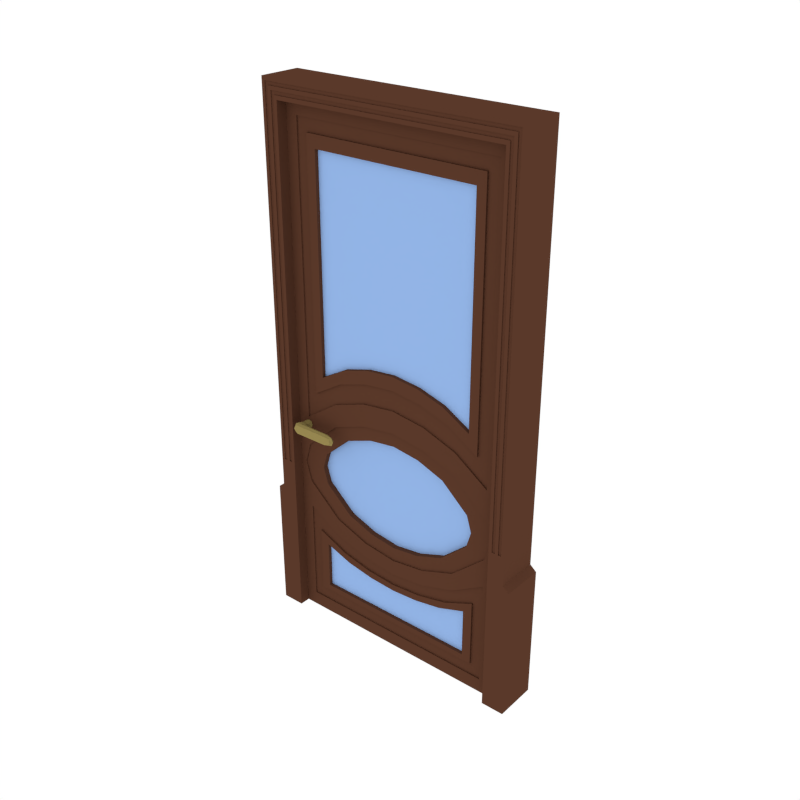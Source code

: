 # Source: Door1.blend  (saved by Blender 2.79.0; exported with 4.5.12 LTS)
import bpy
from mathutils import Matrix  # noqa: F401  (used for matrix-valued properties, if any)

bpy.ops.wm.read_factory_settings(use_empty=True)
scene = bpy.context.scene
scene.name = 'Scene'

# ---- collections
col_collection_1 = bpy.data.collections.new('Collection 1'); scene.collection.children.link(col_collection_1)

# ---- materials (node trees are filled in below, after node groups)
mat_wood = bpy.data.materials.new('Wood')
mat_wood.alpha_threshold = 0.0
mat_wood.diffuse_color = (0.1025, 0.04097, 0.02301, 1.0)
mat_wood.roughness = 0.5
mat_metal = bpy.data.materials.new('Metal')
mat_metal.alpha_threshold = 0.0
mat_metal.diffuse_color = (0.305, 0.2384, 0.08022, 1.0)
mat_metal.roughness = 0.5
mat_glass = bpy.data.materials.new('Glass')
mat_glass.alpha_threshold = 0.0
mat_glass.diffuse_color = (0.293, 0.4608, 0.8, 1.0)
mat_glass.roughness = 0.5

# ---- material node trees

# ---- world
world_world = bpy.data.worlds.new('World'); scene.world = world_world
world_world.color = (1.0, 1.0, 1.0)
world_world.use_sun_shadow = False
world_world.sun_shadow_jitter_overblur = 0.0
world_world.cycles.sampling_method = 'NONE'
world_world.cycles.sample_map_resolution = 256

# ---- meshes
me_cube_004 = bpy.data.meshes.new('Cube.004')
me_cube_004.from_pydata([(-0.6659, -0.1215, 0.006321), (-0.6659, -0.1215, 2.984), (0.6659, -0.1215, 0.006321), (0.6659, -0.1215, 2.984), (-0.6659, -0.1215, 0.8111), (0.6659, -0.1215, 0.8111), (-0.6659, -0.1215, 1.149), (0.6659, -0.1215, 1.149), (0.4439, -0.1215, 2.984), (0.222, -0.1215, 2.984), (-1.984e-08, -0.1215, 2.984), (-0.222, -0.1215, 2.984), (-0.4439, -0.1215, 2.984), (0.6659, -0.1215, 0.9799), (-0.6659, -0.1215, 0.9799), (-0.7606, -0.1215, 0.006321), (-0.7606, -0.1215, 1.149), (-0.7606, -0.1215, 3.088), (0.7606, -0.1215, 3.088), (0.7606, -0.1215, 0.8111), (0.7606, -0.1215, 0.006321), (-0.507, -0.1215, 3.088), (-0.7606, -0.1215, 0.8111), (0.7606, -0.1215, 0.9799), (-0.7606, -0.1215, 0.9799), (0.7606, -0.1215, 1.149), (0.507, -0.1215, 3.088), (0.2535, -0.1215, 3.088), (-2.267e-08, -0.1215, 3.088), (-0.2535, -0.1215, 3.088), (-2.041e-08, -0.1215, 3.005), (-2.097e-08, -0.1215, 3.026), (-2.154e-08, -0.1215, 3.046), (-2.21e-08, -0.1215, 3.067), (-0.2472, -0.1215, 3.067), (-0.2409, -0.1215, 3.046), (-0.2346, -0.1215, 3.026), (-0.2283, -0.1215, 3.005), (-0.6848, -0.1215, 3.005), (-0.7037, -0.1215, 3.026), (-0.7227, -0.1215, 3.046), (-0.7416, -0.1215, 3.067), (-0.7416, -0.1215, 1.149), (-0.7227, -0.1215, 1.149), (-0.7037, -0.1215, 1.149), (-0.6848, -0.1215, 1.149), (-0.4944, -0.1215, 3.067), (-0.4818, -0.1215, 3.046), (-0.4692, -0.1215, 3.026), (-0.4565, -0.1215, 3.005), (0.6848, -0.1215, 0.006321), (0.7037, -0.1215, 0.006321), (0.7227, -0.1215, 0.006321), (0.7416, -0.1215, 0.006321), (0.7416, -0.1215, 0.8111), (0.7227, -0.1215, 0.8111), (0.7037, -0.1215, 0.8111), (0.6848, -0.1215, 0.8111), (-0.6848, -0.1215, 0.8111), (-0.7037, -0.1215, 0.8111), (-0.7227, -0.1215, 0.8111), (-0.7416, -0.1215, 0.8111), (-0.7416, -0.1215, 0.006321), (-0.7227, -0.1215, 0.006321), (-0.7037, -0.1215, 0.006321), (-0.6848, -0.1215, 0.006321), (0.7416, -0.1215, 0.9799), (0.7227, -0.1215, 0.9799), (0.7037, -0.1215, 0.9799), (0.6848, -0.1215, 0.9799), (-0.7416, -0.1215, 0.9799), (-0.7227, -0.1215, 0.9799), (-0.7037, -0.1215, 0.9799), (-0.6848, -0.1215, 0.9799), (0.6848, -0.1215, 1.149), (0.7037, -0.1215, 1.149), (0.7227, -0.1215, 1.149), (0.7416, -0.1215, 1.149), (0.7416, -0.1215, 3.067), (0.7227, -0.1215, 3.046), (0.7037, -0.1215, 3.026), (0.6848, -0.1215, 3.005), (0.4944, -0.1215, 3.067), (0.4818, -0.1215, 3.046), (0.4692, -0.1215, 3.026), (0.4565, -0.1215, 3.005), (0.2472, -0.1215, 3.067), (0.2409, -0.1215, 3.046), (0.2346, -0.1215, 3.026), (0.2283, -0.1215, 3.005), (-2.041e-08, -0.1165, 3.005), (-2.097e-08, -0.1165, 3.026), (-2.154e-08, -0.1165, 3.046), (-2.21e-08, -0.1165, 3.067), (-0.2472, -0.1165, 3.067), (-0.2409, -0.1165, 3.046), (-0.2346, -0.1165, 3.026), (-0.2283, -0.1165, 3.005), (-0.6848, -0.1165, 3.005), (-0.7037, -0.1165, 3.026), (-0.7227, -0.1165, 3.046), (-0.7416, -0.1165, 3.067), (-0.7416, -0.1165, 1.149), (-0.7227, -0.1165, 1.149), (-0.7037, -0.1165, 1.149), (-0.6848, -0.1165, 1.149), (-0.4944, -0.1165, 3.067), (-0.4818, -0.1165, 3.046), (-0.4692, -0.1165, 3.026), (-0.4565, -0.1165, 3.005), (0.7416, -0.1165, 0.9799), (0.7227, -0.1165, 0.9799), (0.7037, -0.1165, 0.9799), (0.6848, -0.1165, 0.9799), (-0.7416, -0.1165, 0.9799), (-0.7227, -0.1165, 0.9799), (-0.7037, -0.1165, 0.9799), (-0.6848, -0.1165, 0.9799), (0.6848, -0.1165, 1.149), (0.7037, -0.1165, 1.149), (0.7227, -0.1165, 1.149), (0.7416, -0.1165, 1.149), (0.7416, -0.1165, 3.067), (0.7227, -0.1165, 3.046), (0.7037, -0.1165, 3.026), (0.6848, -0.1165, 3.005), (0.4944, -0.1165, 3.067), (0.4818, -0.1165, 3.046), (0.4692, -0.1165, 3.026), (0.4565, -0.1165, 3.005), (0.2472, -0.1165, 3.067), (0.2409, -0.1165, 3.046), (0.2346, -0.1165, 3.026), (0.2283, -0.1165, 3.005), (-0.7972, -0.1215, 0.006321), (0.7972, -0.1215, 0.78), (0.7972, -0.1215, 0.006321), (-0.7972, -0.1215, 0.78), (-0.6659, 0.1215, 0.006321), (-0.6659, 0.1215, 2.984), (0.6659, 0.1215, 0.006321), (0.6659, 0.1215, 2.984), (-0.6659, 0.1215, 0.8111), (0.6659, 0.1215, 0.8111), (-0.6659, 0.1215, 1.149), (0.6659, 0.1215, 1.149), (0.4439, 0.1215, 2.984), (0.222, 0.1215, 2.984), (-1.984e-08, 0.1215, 2.984), (-0.222, 0.1215, 2.984), (-0.4439, 0.1215, 2.984), (-0.6659, 0.0, 0.006321), (-0.6659, 0.0, 2.984), (0.6659, 0.0, 0.006321), (0.6659, 0.0, 2.984), (0.6659, 0.0, 0.8111), (-0.6659, 0.0, 0.8111), (0.6659, 0.0, 1.149), (-0.6659, 0.0, 1.149), (0.4439, 0.0, 2.984), (0.222, 0.0, 2.984), (0.0, 0.0, 2.984), (-0.222, 0.0, 2.984), (-0.4439, 0.0, 2.984), (0.6659, 0.1215, 0.9799), (-0.6659, 0.1215, 0.9799), (-0.6659, 0.0, 0.9799), (0.6659, 0.0, 0.9799), (-0.7606, 0.0, 0.006321), (-0.7606, 0.1215, 0.006321), (-0.7606, 0.1215, 1.149), (-0.7606, 0.1215, 3.088), (0.7606, 0.0, 3.088), (0.7606, 0.1215, 3.088), (0.7606, 0.1215, 0.8111), (0.7606, 0.1215, 0.006321), (-0.507, 0.1215, 3.088), (-0.7606, 0.1215, 0.8111), (0.7606, 0.1215, 0.9799), (0.7606, 0.0, 0.8111), (-0.7606, 0.1215, 0.9799), (0.7606, 0.1215, 1.149), (0.7606, 0.0, 1.149), (0.507, 0.1215, 3.088), (0.2535, 0.1215, 3.088), (-2.267e-08, 0.1215, 3.088), (-0.2535, 0.1215, 3.088), (0.507, 0.0, 3.088), (0.2535, 0.0, 3.088), (0.0, 0.0, 3.088), (-0.2535, 0.0, 3.088), (-0.507, 0.0, 3.088), (-0.7606, 0.0, 3.088), (0.7606, 0.0, 0.006321), (-0.7606, 0.0, 0.8111), (-0.7606, 0.0, 1.149), (-0.7606, 0.0, 0.9799), (0.7606, 0.0, 0.9799), (-2.041e-08, 0.1215, 3.005), (-2.097e-08, 0.1215, 3.026), (-2.154e-08, 0.1215, 3.046), (-2.21e-08, 0.1215, 3.067), (-0.2472, 0.1215, 3.067), (-0.2409, 0.1215, 3.046), (-0.2346, 0.1215, 3.026), (-0.2283, 0.1215, 3.005), (-0.6848, 0.1215, 3.005), (-0.7037, 0.1215, 3.026), (-0.7227, 0.1215, 3.046), (-0.7416, 0.1215, 3.067), (-0.7416, 0.1215, 1.149), (-0.7227, 0.1215, 1.149), (-0.7037, 0.1215, 1.149), (-0.6848, 0.1215, 1.149), (-0.4944, 0.1215, 3.067), (-0.4818, 0.1215, 3.046), (-0.4692, 0.1215, 3.026), (-0.4565, 0.1215, 3.005), (0.6848, 0.1215, 0.006321), (0.7037, 0.1215, 0.006321), (0.7227, 0.1215, 0.006321), (0.7416, 0.1215, 0.006321), (0.7416, 0.1215, 0.8111), (0.7227, 0.1215, 0.8111), (0.7037, 0.1215, 0.8111), (0.6848, 0.1215, 0.8111), (-0.6848, 0.1215, 0.8111), (-0.7037, 0.1215, 0.8111), (-0.7227, 0.1215, 0.8111), (-0.7416, 0.1215, 0.8111), (-0.7416, 0.1215, 0.006321), (-0.7227, 0.1215, 0.006321), (-0.7037, 0.1215, 0.006321), (-0.6848, 0.1215, 0.006321), (0.7416, 0.1215, 0.9799), (0.7227, 0.1215, 0.9799), (0.7037, 0.1215, 0.9799), (0.6848, 0.1215, 0.9799), (-0.7416, 0.1215, 0.9799), (-0.7227, 0.1215, 0.9799), (-0.7037, 0.1215, 0.9799), (-0.6848, 0.1215, 0.9799), (0.6848, 0.0, 0.006321), (0.7037, 0.0, 0.006321), (0.7227, 0.0, 0.006321), (0.7416, 0.0, 0.006321), (0.6848, 0.1215, 1.149), (0.7037, 0.1215, 1.149), (0.7227, 0.1215, 1.149), (0.7416, 0.1215, 1.149), (0.7416, 0.1215, 3.067), (0.7227, 0.1215, 3.046), (0.7037, 0.1215, 3.026), (0.6848, 0.1215, 3.005), (0.4944, 0.1215, 3.067), (0.4818, 0.1215, 3.046), (0.4692, 0.1215, 3.026), (0.4565, 0.1215, 3.005), (0.2472, 0.1215, 3.067), (0.2409, 0.1215, 3.046), (0.2346, 0.1215, 3.026), (0.2283, 0.1215, 3.005), (-0.7416, 0.0, 0.006321), (-0.7227, 0.0, 0.006321), (-0.7037, 0.0, 0.006321), (-0.6848, 0.0, 0.006321), (-2.041e-08, 0.1165, 3.005), (-2.097e-08, 0.1165, 3.026), (-2.154e-08, 0.1165, 3.046), (-2.21e-08, 0.1165, 3.067), (-0.2472, 0.1165, 3.067), (-0.2409, 0.1165, 3.046), (-0.2346, 0.1165, 3.026), (-0.2283, 0.1165, 3.005), (-0.6848, 0.1165, 3.005), (-0.7037, 0.1165, 3.026), (-0.7227, 0.1165, 3.046), (-0.7416, 0.1165, 3.067), (-0.7416, 0.1165, 1.149), (-0.7227, 0.1165, 1.149), (-0.7037, 0.1165, 1.149), (-0.6848, 0.1165, 1.149), (-0.4944, 0.1165, 3.067), (-0.4818, 0.1165, 3.046), (-0.4692, 0.1165, 3.026), (-0.4565, 0.1165, 3.005), (0.7416, 0.1165, 0.9799), (0.7227, 0.1165, 0.9799), (0.7037, 0.1165, 0.9799), (0.6848, 0.1165, 0.9799), (-0.7416, 0.1165, 0.9799), (-0.7227, 0.1165, 0.9799), (-0.7037, 0.1165, 0.9799), (-0.6848, 0.1165, 0.9799), (0.6848, 0.1165, 1.149), (0.7037, 0.1165, 1.149), (0.7227, 0.1165, 1.149), (0.7416, 0.1165, 1.149), (0.7416, 0.1165, 3.067), (0.7227, 0.1165, 3.046), (0.7037, 0.1165, 3.026), (0.6848, 0.1165, 3.005), (0.4944, 0.1165, 3.067), (0.4818, 0.1165, 3.046), (0.4692, 0.1165, 3.026), (0.4565, 0.1165, 3.005), (0.2472, 0.1165, 3.067), (0.2409, 0.1165, 3.046), (0.2346, 0.1165, 3.026), (0.2283, 0.1165, 3.005), (-0.7972, 0.0, 0.006321), (-0.7972, 0.1215, 0.006321), (0.7972, 0.1215, 0.78), (0.7972, 0.1215, 0.006321), (-0.7972, 0.1215, 0.78), (0.7972, 0.0, 0.78), (0.7972, 0.0, 0.006321), (-0.7972, 0.0, 0.78)], [], [(157, 7, 3, 154), (163, 12, 1, 152), (153, 2, 5, 155), (167, 13, 7, 157), (154, 3, 8, 159), (159, 8, 9, 160), (160, 9, 10, 161), (161, 10, 11, 162), (162, 11, 12, 163), (14, 166, 158, 6), (0, 151, 156, 4), (6, 158, 152, 1), (4, 156, 166, 14), (155, 5, 13, 167), (182, 172, 18, 25), (191, 192, 17, 21), (168, 15, 134, 310), (197, 182, 25, 23), (172, 187, 26, 18), (187, 188, 27, 26), (188, 189, 28, 27), (189, 190, 29, 28), (190, 191, 21, 29), (24, 16, 195, 196), (20, 193, 316, 136), (16, 17, 192, 195), (22, 24, 196, 194), (179, 197, 23, 19), (34, 33, 28, 29), (42, 41, 17, 16), (46, 34, 29, 21), (54, 53, 20, 19), (41, 46, 21, 17), (62, 61, 22, 15), (66, 54, 19, 23), (70, 42, 16, 24), (53, 245, 193, 20), (78, 77, 25, 18), (77, 66, 23, 25), (82, 78, 18, 26), (61, 70, 24, 22), (86, 82, 26, 27), (33, 86, 27, 28), (262, 62, 15, 168), (151, 0, 65, 265), (265, 65, 64, 264), (264, 64, 63, 263), (263, 63, 62, 262), (10, 9, 89, 30), (47, 35, 95, 107), (31, 88, 87, 32), (77, 78, 122, 121), (9, 8, 85, 89), (70, 71, 115, 114), (88, 84, 83, 87), (36, 48, 108, 96), (4, 14, 73, 58), (58, 73, 72, 59), (59, 72, 71, 60), (60, 71, 70, 61), (8, 3, 81, 85), (79, 76, 120, 123), (84, 80, 79, 83), (49, 37, 97, 109), (7, 13, 69, 74), (75, 80, 124, 119), (75, 68, 67, 76), (69, 68, 112, 113), (3, 7, 74, 81), (82, 86, 130, 126), (80, 75, 76, 79), (81, 74, 118, 125), (2, 153, 242, 50), (50, 242, 243, 51), (51, 243, 244, 52), (52, 244, 245, 53), (14, 6, 45, 73), (87, 83, 127, 131), (72, 44, 43, 71), (66, 77, 121, 110), (13, 5, 57, 69), (69, 57, 56, 68), (68, 56, 55, 67), (67, 55, 54, 66), (0, 4, 58, 65), (65, 58, 59, 64), (64, 59, 60, 63), (63, 60, 61, 62), (1, 12, 49, 38), (33, 34, 94, 93), (39, 48, 47, 40), (67, 66, 110, 111), (5, 2, 50, 57), (57, 50, 51, 56), (56, 51, 52, 55), (55, 52, 53, 54), (12, 11, 37, 49), (84, 88, 132, 128), (48, 36, 35, 47), (76, 67, 111, 120), (6, 1, 38, 45), (35, 32, 92, 95), (44, 39, 40, 43), (42, 70, 114, 102), (11, 10, 30, 37), (89, 85, 129, 133), (36, 31, 32, 35), (68, 75, 119, 112), (90, 133, 132, 91), (92, 131, 130, 93), (133, 129, 128, 132), (131, 127, 126, 130), (129, 125, 124, 128), (127, 123, 122, 126), (118, 113, 112, 119), (120, 111, 110, 121), (125, 118, 119, 124), (123, 120, 121, 122), (117, 105, 104, 116), (115, 103, 102, 114), (98, 109, 108, 99), (100, 107, 106, 101), (109, 97, 96, 108), (107, 95, 94, 106), (105, 98, 99, 104), (103, 100, 101, 102), (97, 90, 91, 96), (95, 92, 93, 94), (34, 46, 106, 94), (72, 73, 117, 116), (45, 38, 98, 105), (85, 81, 125, 129), (39, 44, 104, 99), (80, 84, 128, 124), (38, 49, 109, 98), (30, 89, 133, 90), (43, 40, 100, 103), (83, 79, 123, 127), (48, 39, 99, 108), (88, 31, 91, 132), (73, 45, 105, 117), (41, 42, 102, 101), (78, 82, 126, 122), (40, 47, 107, 100), (32, 87, 131, 92), (44, 72, 116, 104), (37, 30, 90, 97), (74, 69, 113, 118), (46, 41, 101, 106), (86, 33, 93, 130), (71, 43, 103, 115), (31, 36, 96, 91), (316, 315, 135, 136), (134, 137, 317, 310), (179, 19, 135, 315), (15, 22, 137, 134), (19, 20, 136, 135), (22, 194, 317, 137), (157, 154, 141, 145), (163, 152, 139, 150), (153, 155, 143, 140), (167, 157, 145, 164), (154, 159, 146, 141), (159, 160, 147, 146), (160, 161, 148, 147), (161, 162, 149, 148), (162, 163, 150, 149), (165, 144, 158, 166), (138, 142, 156, 151), (144, 139, 152, 158), (142, 165, 166, 156), (155, 167, 164, 143), (182, 181, 173, 172), (191, 176, 171, 192), (168, 310, 311, 169), (197, 178, 181, 182), (172, 173, 183, 187), (187, 183, 184, 188), (188, 184, 185, 189), (189, 185, 186, 190), (190, 186, 176, 191), (180, 196, 195, 170), (175, 313, 316, 193), (170, 195, 192, 171), (177, 194, 196, 180), (179, 174, 178, 197), (202, 186, 185, 201), (210, 170, 171, 209), (214, 176, 186, 202), (222, 174, 175, 221), (209, 171, 176, 214), (230, 169, 177, 229), (234, 178, 174, 222), (238, 180, 170, 210), (221, 175, 193, 245), (250, 173, 181, 249), (249, 181, 178, 234), (254, 183, 173, 250), (229, 177, 180, 238), (258, 184, 183, 254), (201, 185, 184, 258), (262, 168, 169, 230), (151, 265, 233, 138), (265, 264, 232, 233), (264, 263, 231, 232), (263, 262, 230, 231), (148, 198, 261, 147), (215, 283, 271, 203), (199, 200, 259, 260), (249, 297, 298, 250), (147, 261, 257, 146), (238, 290, 291, 239), (260, 259, 255, 256), (204, 272, 284, 216), (142, 226, 241, 165), (226, 227, 240, 241), (227, 228, 239, 240), (228, 229, 238, 239), (146, 257, 253, 141), (251, 299, 296, 248), (256, 255, 251, 252), (217, 285, 273, 205), (145, 246, 237, 164), (247, 295, 300, 252), (247, 248, 235, 236), (237, 289, 288, 236), (141, 253, 246, 145), (254, 302, 306, 258), (252, 251, 248, 247), (253, 301, 294, 246), (140, 218, 242, 153), (218, 219, 243, 242), (219, 220, 244, 243), (220, 221, 245, 244), (165, 241, 213, 144), (259, 307, 303, 255), (240, 239, 211, 212), (234, 286, 297, 249), (164, 237, 225, 143), (237, 236, 224, 225), (236, 235, 223, 224), (235, 234, 222, 223), (138, 233, 226, 142), (233, 232, 227, 226), (232, 231, 228, 227), (231, 230, 229, 228), (139, 206, 217, 150), (201, 269, 270, 202), (207, 208, 215, 216), (235, 287, 286, 234), (143, 225, 218, 140), (225, 224, 219, 218), (224, 223, 220, 219), (223, 222, 221, 220), (150, 217, 205, 149), (256, 304, 308, 260), (216, 215, 203, 204), (248, 296, 287, 235), (144, 213, 206, 139), (203, 271, 268, 200), (212, 211, 208, 207), (210, 278, 290, 238), (149, 205, 198, 148), (261, 309, 305, 257), (204, 203, 200, 199), (236, 288, 295, 247), (266, 267, 308, 309), (268, 269, 306, 307), (309, 308, 304, 305), (307, 306, 302, 303), (305, 304, 300, 301), (303, 302, 298, 299), (294, 295, 288, 289), (296, 297, 286, 287), (301, 300, 295, 294), (299, 298, 297, 296), (293, 292, 280, 281), (291, 290, 278, 279), (274, 275, 284, 285), (276, 277, 282, 283), (285, 284, 272, 273), (283, 282, 270, 271), (281, 280, 275, 274), (279, 278, 277, 276), (273, 272, 267, 266), (271, 270, 269, 268), (202, 270, 282, 214), (240, 292, 293, 241), (213, 281, 274, 206), (257, 305, 301, 253), (207, 275, 280, 212), (252, 300, 304, 256), (206, 274, 285, 217), (198, 266, 309, 261), (211, 279, 276, 208), (255, 303, 299, 251), (216, 284, 275, 207), (260, 308, 267, 199), (241, 293, 281, 213), (209, 277, 278, 210), (250, 298, 302, 254), (208, 276, 283, 215), (200, 268, 307, 259), (212, 280, 292, 240), (205, 273, 266, 198), (246, 294, 289, 237), (214, 282, 277, 209), (258, 306, 269, 201), (239, 291, 279, 211), (199, 267, 272, 204), (316, 313, 312, 315), (311, 310, 317, 314), (179, 315, 312, 174), (169, 311, 314, 177), (174, 312, 313, 175), (177, 314, 317, 194)])
me_cube_004.materials.append(mat_wood)
me_cube_004.use_remesh_preserve_volume = False
me_cube_004.use_remesh_preserve_attributes = False
me_cube_004.use_mirror_vertex_groups = False
me_cube_004.update()
me_cube_003 = bpy.data.meshes.new('Cube.003')
me_cube_003.from_pydata([(0.02772, -0.1074, 0.0), (0.0003962, -0.1389, -0.03247), (-0.02692, -0.1074, 0.0), (0.0003962, -0.1074, -0.02732), (0.0003962, -0.1074, 0.02732), (0.0003962, -0.16, 0.0), (-0.03208, -0.1389, 0.0), (0.0003962, -0.1389, 0.03247), (0.2008, -0.1389, 0.03247), (0.2493, -0.1389, 0.0), (0.2008, -0.16, 0.0), (0.2008, -0.1178, 0.0), (0.2008, -0.1389, -0.03247), (0.09257, -0.1389, -0.03247), (0.09257, -0.1178, 0.0), (0.09257, -0.16, 0.0), (0.09257, -0.1389, 0.03247), (-0.02306, -0.0897, 0.0), (0.02385, -0.0897, 0.0), (0.0003962, -0.0897, -0.02345), (0.0003962, -0.0897, 0.02345), (-0.03079, -0.1204, 0.0), (0.04651, -0.1152, 0.0), (0.0003962, -0.1204, -0.03118), (0.0003962, -0.1204, 0.03118), (0.02089, -0.1074, 0.02049), (0.02089, -0.1074, -0.02049), (-0.02009, -0.1074, -0.02049), (-0.02009, -0.1074, 0.02049), (-0.02396, -0.1547, 0.0), (0.03968, -0.16, 0.0), (0.0003962, -0.1547, -0.02435), (0.0003962, -0.1547, 0.02435), (0.03968, -0.1389, -0.03247), (-0.02396, -0.1389, -0.02435), (-0.02396, -0.1389, 0.02435), (0.03968, -0.1389, 0.03247), (0.2372, -0.123, 0.0), (0.2372, -0.1547, 0.0), (0.2372, -0.1389, -0.02435), (0.2372, -0.1389, 0.02435), (0.2008, -0.1547, 0.02435), (0.09257, -0.123, 0.02435), (0.2008, -0.1547, -0.02435), (0.09257, -0.123, -0.02435), (0.09257, -0.1547, 0.02435), (0.2008, -0.123, 0.02435), (0.09257, -0.1547, -0.02435), (0.2008, -0.123, -0.02435), (0.1495, -0.1389, -0.03247), (0.1495, -0.1178, 0.0), (0.1495, -0.16, 0.0), (0.1495, -0.1389, 0.03247), (-0.01719, -0.0897, -0.01759), (-0.01719, -0.0897, 0.01759), (0.01799, -0.0897, -0.01759), (0.01799, -0.0897, 0.01759), (-0.02299, -0.1204, -0.02339), (-0.02299, -0.1204, 0.02339), (0.03661, -0.1195, 0.02666), (0.03661, -0.1195, -0.02666), (-0.01764, -0.1506, -0.01804), (-0.01764, -0.1506, 0.01804), (0.03968, -0.1547, 0.02435), (0.03968, -0.1547, -0.02435), (0.2277, -0.1271, 0.01804), (0.2277, -0.1271, -0.01804), (0.2277, -0.1506, 0.01804), (0.2277, -0.1506, -0.01804), (0.1495, -0.1547, 0.02435), (0.1495, -0.123, 0.02435), (0.1495, -0.1547, -0.02435), (0.1495, -0.123, -0.02435), (-0.02177, 0.0, 0.0), (0.02256, 0.0, 0.0), (0.02772, 0.1074, 0.0), (0.0003962, 0.0, -0.02217), (0.0003962, 0.0, 0.02217), (0.0003962, 0.1389, -0.03247), (-0.02692, 0.1074, 0.0), (0.0003962, 0.1074, -0.02732), (0.0003962, 0.1074, 0.02732), (0.0003962, 0.16, 0.0), (-0.03208, 0.1389, 0.0), (0.0003962, 0.1389, 0.03247), (0.2008, 0.1389, 0.03247), (0.2493, 0.1389, 0.0), (0.2008, 0.16, 0.0), (0.2008, 0.1178, 0.0), (0.2008, 0.1389, -0.03247), (0.09257, 0.1389, -0.03247), (0.09257, 0.1178, 0.0), (0.09257, 0.16, 0.0), (0.09257, 0.1389, 0.03247), (-0.01623, 0.0, -0.01662), (-0.02306, 0.0897, 0.0), (-0.01623, 0.0, 0.01662), (0.01702, 0.0, -0.01662), (0.01702, 0.0, 0.01662), (0.02385, 0.0897, 0.0), (0.0003962, 0.0897, -0.02345), (0.0003962, 0.0897, 0.02345), (-0.03079, 0.1204, 0.0), (0.04651, 0.1152, 0.0), (0.0003962, 0.1204, -0.03118), (0.0003962, 0.1204, 0.03118), (0.02089, 0.1074, 0.02049), (0.02089, 0.1074, -0.02049), (-0.02009, 0.1074, -0.02049), (-0.02009, 0.1074, 0.02049), (-0.02396, 0.1547, 0.0), (0.03968, 0.16, 0.0), (0.0003962, 0.1547, -0.02435), (0.0003962, 0.1547, 0.02435), (0.03968, 0.1389, -0.03247), (-0.02396, 0.1389, -0.02435), (-0.02396, 0.1389, 0.02435), (0.03968, 0.1389, 0.03247), (0.2372, 0.123, 0.0), (0.2372, 0.1547, 0.0), (0.2372, 0.1389, -0.02435), (0.2372, 0.1389, 0.02435), (0.2008, 0.1547, 0.02435), (0.09257, 0.123, 0.02435), (0.2008, 0.1547, -0.02435), (0.09257, 0.123, -0.02435), (0.09257, 0.1547, 0.02435), (0.2008, 0.123, 0.02435), (0.09257, 0.1547, -0.02435), (0.2008, 0.123, -0.02435), (0.1495, 0.1389, -0.03247), (0.1495, 0.1178, 0.0), (0.1495, 0.16, 0.0), (0.1495, 0.1389, 0.03247), (-0.01719, 0.0897, -0.01759), (-0.01719, 0.0897, 0.01759), (0.01799, 0.0897, -0.01759), (0.01799, 0.0897, 0.01759), (-0.02299, 0.1204, -0.02339), (-0.02299, 0.1204, 0.02339), (0.03661, 0.1195, 0.02666), (0.03661, 0.1195, -0.02666), (-0.01764, 0.1506, -0.01804), (-0.01764, 0.1506, 0.01804), (0.03968, 0.1547, 0.02435), (0.03968, 0.1547, -0.02435), (0.2277, 0.1271, 0.01804), (0.2277, 0.1271, -0.01804), (0.2277, 0.1506, 0.01804), (0.2277, 0.1506, -0.01804), (0.1495, 0.1547, 0.02435), (0.1495, 0.123, 0.02435), (0.1495, 0.1547, -0.02435), (0.1495, 0.123, -0.02435)], [], [(73, 94, 53, 17), (73, 17, 54, 96), (74, 98, 56, 18), (74, 18, 55, 97), (0, 26, 55, 18), (0, 18, 56, 25), (0, 25, 59, 22), (0, 22, 60, 26), (76, 97, 55, 19), (76, 19, 53, 94), (77, 96, 54, 20), (77, 20, 56, 98), (1, 34, 57, 23), (1, 23, 60, 33), (1, 33, 64, 31), (1, 31, 61, 34), (2, 28, 54, 17), (2, 17, 53, 27), (2, 27, 57, 21), (2, 21, 58, 28), (3, 27, 53, 19), (3, 19, 55, 26), (3, 26, 60, 23), (3, 23, 57, 27), (4, 25, 56, 20), (4, 20, 54, 28), (4, 28, 58, 24), (4, 24, 59, 25), (5, 31, 64, 30), (5, 30, 63, 32), (5, 32, 62, 29), (5, 29, 61, 31), (6, 35, 58, 21), (6, 21, 57, 34), (6, 34, 61, 29), (6, 29, 62, 35), (7, 36, 59, 24), (7, 24, 58, 35), (7, 35, 62, 32), (7, 32, 63, 36), (8, 46, 70, 52), (8, 52, 69, 41), (8, 41, 67, 40), (8, 40, 65, 46), (9, 39, 66, 37), (9, 37, 65, 40), (9, 40, 67, 38), (9, 38, 68, 39), (10, 41, 69, 51), (10, 51, 71, 43), (10, 43, 68, 38), (10, 38, 67, 41), (11, 48, 72, 50), (11, 50, 70, 46), (11, 46, 65, 37), (11, 37, 66, 48), (12, 43, 71, 49), (12, 49, 72, 48), (12, 48, 66, 39), (12, 39, 68, 43), (13, 47, 64, 33), (13, 33, 60, 44), (13, 44, 72, 49), (13, 49, 71, 47), (14, 44, 60, 22), (14, 22, 59, 42), (14, 42, 70, 50), (14, 50, 72, 44), (15, 45, 63, 30), (15, 30, 64, 47), (15, 47, 71, 51), (15, 51, 69, 45), (16, 42, 59, 36), (16, 36, 63, 45), (16, 45, 69, 52), (16, 52, 70, 42), (73, 95, 134, 94), (73, 96, 135, 95), (74, 99, 137, 98), (74, 97, 136, 99), (75, 99, 136, 107), (75, 106, 137, 99), (75, 103, 140, 106), (75, 107, 141, 103), (76, 100, 136, 97), (76, 94, 134, 100), (77, 101, 135, 96), (77, 98, 137, 101), (78, 104, 138, 115), (78, 114, 141, 104), (78, 112, 145, 114), (78, 115, 142, 112), (79, 95, 135, 109), (79, 108, 134, 95), (79, 102, 138, 108), (79, 109, 139, 102), (80, 100, 134, 108), (80, 107, 136, 100), (80, 104, 141, 107), (80, 108, 138, 104), (81, 101, 137, 106), (81, 109, 135, 101), (81, 105, 139, 109), (81, 106, 140, 105), (82, 111, 145, 112), (82, 113, 144, 111), (82, 110, 143, 113), (82, 112, 142, 110), (83, 102, 139, 116), (83, 115, 138, 102), (83, 110, 142, 115), (83, 116, 143, 110), (84, 105, 140, 117), (84, 116, 139, 105), (84, 113, 143, 116), (84, 117, 144, 113), (85, 133, 151, 127), (85, 122, 150, 133), (85, 121, 148, 122), (85, 127, 146, 121), (86, 118, 147, 120), (86, 121, 146, 118), (86, 119, 148, 121), (86, 120, 149, 119), (87, 132, 150, 122), (87, 124, 152, 132), (87, 119, 149, 124), (87, 122, 148, 119), (88, 131, 153, 129), (88, 127, 151, 131), (88, 118, 146, 127), (88, 129, 147, 118), (89, 130, 152, 124), (89, 129, 153, 130), (89, 120, 147, 129), (89, 124, 149, 120), (90, 114, 145, 128), (90, 125, 141, 114), (90, 130, 153, 125), (90, 128, 152, 130), (91, 103, 141, 125), (91, 123, 140, 103), (91, 131, 151, 123), (91, 125, 153, 131), (92, 111, 144, 126), (92, 128, 145, 111), (92, 132, 152, 128), (92, 126, 150, 132), (93, 117, 140, 123), (93, 126, 144, 117), (93, 133, 150, 126), (93, 123, 151, 133)])
me_cube_003.materials.append(mat_metal)
me_cube_003.use_remesh_preserve_volume = False
me_cube_003.use_remesh_preserve_attributes = False
me_cube_003.use_mirror_vertex_groups = False
me_cube_003.update()
me_cube = bpy.data.meshes.new('Cube')
me_cube.from_pydata([(-1.327, -0.05752, -1.339), (-1.327, -0.05752, 1.639), (0.004351, -0.05752, -1.339), (0.004351, -0.05752, 1.639), (-1.327, -0.05752, -0.5342), (0.004351, -0.05752, -0.5342), (-1.327, -0.05752, -0.1966), (0.004351, -0.05752, -0.1966), (-1.105, -0.05752, -1.339), (-0.8835, -0.05752, -1.339), (-0.6615, -0.05752, -1.339), (-0.4396, -0.05752, -1.339), (-0.2176, -0.05752, -1.339), (-0.2176, -0.05752, 1.639), (-0.4396, -0.05752, 1.639), (-0.6615, -0.05752, 1.639), (-0.8835, -0.05752, 1.639), (-1.105, -0.05752, 1.639), (-0.2176, -0.05752, -0.6934), (-0.4396, -0.05752, -0.7746), (-0.6615, -0.05752, -0.8041), (-0.8835, -0.05752, -0.7746), (-1.105, -0.05752, -0.6934), (-0.2176, -0.05752, -0.03739), (-0.4396, -0.05752, 0.04382), (-0.6615, -0.05752, 0.07331), (-0.8835, -0.05752, 0.04382), (-1.105, -0.05752, -0.03739), (-1.261, -0.05752, -0.07317), (-1.261, -0.05752, 1.566), (-1.061, -0.05752, 1.566), (-0.06223, -0.05752, 1.566), (-0.06223, -0.05752, -0.07317), (-1.061, -0.05752, 0.06395), (-0.262, -0.05752, 1.566), (-0.4617, -0.05752, 1.566), (-0.6615, -0.05752, 1.566), (-0.8613, -0.05752, 1.566), (-0.262, -0.05752, 0.06395), (-0.4617, -0.05752, 0.1339), (-0.6615, -0.05752, 0.1593), (-0.8613, -0.05752, 0.1339), (-0.06223, -0.05752, -0.6478), (-0.06223, -0.05752, -1.256), (-0.262, -0.05752, -1.256), (-1.261, -0.05752, -1.256), (-1.261, -0.05752, -0.6478), (-1.061, -0.05752, -0.7682), (-1.061, -0.05752, -1.256), (-0.8613, -0.05752, -1.256), (-0.6615, -0.05752, -1.256), (-0.4617, -0.05752, -1.256), (-0.262, -0.05752, -0.7682), (-0.4617, -0.05752, -0.8295), (-0.6615, -0.05752, -0.8518), (-0.8613, -0.05752, -0.8295), (-0.06223, -0.05752, -0.2476), (-0.06223, -0.05752, -0.4831), (-1.061, -0.05752, -0.6606), (-1.261, -0.05752, -0.4831), (-1.261, -0.05752, -0.2476), (-1.061, -0.05752, -0.07019), (-0.262, -0.05752, -0.6606), (-0.4617, -0.05752, -0.7337), (-0.6615, -0.05752, -0.7602), (-0.8613, -0.05752, -0.7337), (-0.262, -0.05752, -0.07019), (-0.4617, -0.05752, 0.002896), (-0.6615, -0.05752, 0.02944), (-0.8613, -0.05752, 0.002896), (0.004351, -0.05752, -0.3654), (-1.327, -0.05752, -0.3654), (-0.02721, -0.05752, -0.3654), (-1.296, -0.05752, -0.3654), (-0.1264, -0.0492, 0.09071), (-0.1264, -0.0492, 1.493), (-1.018, -0.0492, 1.493), (-1.197, -0.0492, 1.493), (-1.197, -0.0492, 0.09071), (-1.261, -0.0492, -0.07317), (-1.261, -0.0492, 1.566), (-1.061, -0.0492, 1.566), (-0.06223, -0.0492, 1.566), (-0.06223, -0.0492, -0.07317), (-1.061, -0.0492, 0.06395), (-0.262, -0.0492, 1.566), (-0.4617, -0.0492, 1.566), (-0.6615, -0.0492, 1.566), (-0.8613, -0.0492, 1.566), (-0.262, -0.0492, 0.06395), (-0.4617, -0.0492, 0.1339), (-0.6615, -0.0492, 0.1593), (-0.8613, -0.0492, 0.1339), (-0.06223, -0.0492, -0.6478), (-0.06223, -0.0492, -1.256), (-0.262, -0.0492, -1.256), (-1.261, -0.0492, -1.256), (-1.261, -0.0492, -0.6478), (-1.061, -0.0492, -0.7682), (-1.061, -0.0492, -1.256), (-0.8613, -0.0492, -1.256), (-0.6615, -0.0492, -1.256), (-0.4617, -0.0492, -1.256), (-0.262, -0.0492, -0.7682), (-0.4617, -0.0492, -0.8295), (-0.6615, -0.0492, -0.8518), (-0.8613, -0.0492, -0.8295), (-0.02721, -0.0492, -0.3654), (-0.06223, -0.0492, -0.4831), (-1.061, -0.0492, -0.6606), (-1.261, -0.0492, -0.4831), (-1.296, -0.0492, -0.3654), (-1.261, -0.0492, -0.2476), (-1.061, -0.0492, -0.07019), (-0.262, -0.0492, -0.6606), (-0.4617, -0.0492, -0.7337), (-0.6615, -0.0492, -0.7602), (-0.8613, -0.0492, -0.7337), (-0.06223, -0.0492, -0.2476), (-0.262, -0.0492, -0.07019), (-0.4617, -0.0492, 0.002896), (-0.6615, -0.0492, 0.02944), (-0.8613, -0.0492, 0.002896), (-1.169, -0.01824, -0.3654), (-1.141, -0.01824, -0.4596), (-0.9811, -0.01824, -0.6015), (-0.1821, -0.01824, -0.4596), (-0.1541, -0.01824, -0.3654), (-1.018, -0.0492, 0.2004), (-0.3048, -0.0492, 1.493), (-0.4831, -0.0492, 1.493), (-0.6615, -0.0492, 1.493), (-0.8399, -0.0492, 1.493), (-0.3048, -0.0492, 0.2004), (-0.4831, -0.0492, 0.2564), (-0.6615, -0.0492, 0.2767), (-0.8399, -0.0492, 0.2564), (-0.1264, -0.0492, -0.7875), (-0.1264, -0.0492, -1.182), (-0.3048, -0.0492, -1.182), (-1.197, -0.0492, -1.182), (-1.197, -0.0492, -0.7875), (-1.018, -0.0492, -0.8656), (-1.018, -0.0492, -1.182), (-0.8399, -0.0492, -1.182), (-0.6615, -0.0492, -1.182), (-0.4831, -0.0492, -1.182), (-0.3048, -0.0492, -0.8656), (-0.4831, -0.0492, -0.9054), (-0.6615, -0.0492, -0.9199), (-0.8399, -0.0492, -0.9054), (-0.1541, -0.0492, -0.3654), (-0.1821, -0.0492, -0.4596), (-0.9811, -0.0492, -0.6015), (-1.141, -0.0492, -0.4596), (-1.169, -0.0492, -0.3654), (-1.141, -0.0492, -0.2712), (-0.9811, -0.0492, -0.1292), (-0.3419, -0.0492, -0.6015), (-0.5017, -0.0492, -0.66), (-0.6615, -0.0492, -0.6813), (-0.8213, -0.0492, -0.66), (-0.1821, -0.0492, -0.2712), (-0.3419, -0.0492, -0.1292), (-0.5017, -0.0492, -0.07076), (-0.6615, -0.0492, -0.04952), (-0.8213, -0.0492, -0.07076), (-1.141, -0.01824, -0.2712), (-0.9811, -0.01824, -0.1292), (-0.3419, -0.01824, -0.6015), (-0.5017, -0.01824, -0.66), (-0.6615, -0.01824, -0.6813), (-0.8213, -0.01824, -0.66), (-0.1821, -0.01824, -0.2712), (-0.3419, -0.01824, -0.1292), (-0.5017, -0.01824, -0.07076), (-0.6615, -0.01824, -0.04952), (-0.8213, -0.01824, -0.07076), (-0.3419, -0.01824, -0.3654), (-0.5017, -0.01824, -0.3654), (-0.6615, -0.01824, -0.3654), (-0.8213, -0.01824, -0.3654), (-0.9811, -0.01824, -0.3654), (-0.1264, -0.05953, -0.7875), (-0.1264, -0.05953, -1.182), (-0.3048, -0.05953, -1.182), (-1.197, -0.05953, -1.182), (-1.197, -0.05953, -0.7875), (-1.018, -0.05953, -0.8656), (-1.018, -0.05953, -1.182), (-0.8399, -0.05953, -1.182), (-0.6615, -0.05953, -1.182), (-0.4831, -0.05953, -1.182), (-0.3048, -0.05953, -0.8656), (-0.4831, -0.05953, -0.9054), (-0.6615, -0.05953, -0.9199), (-0.8399, -0.05953, -0.9054), (-1.197, -0.05953, 0.09071), (-1.197, -0.05953, 1.493), (-1.018, -0.05953, 1.493), (-0.1264, -0.05953, 1.493), (-0.1264, -0.05953, 0.09071), (-1.018, -0.05953, 0.2004), (-0.3048, -0.05953, 1.493), (-0.4831, -0.05953, 1.493), (-0.6615, -0.05953, 1.493), (-0.8399, -0.05953, 1.493), (-0.3048, -0.05953, 0.2004), (-0.4831, -0.05953, 0.2564), (-0.6615, -0.05953, 0.2767), (-0.8399, -0.05953, 0.2564), (-0.1799, -0.05953, -0.8611), (-0.1799, -0.05953, -1.147), (-0.3405, -0.05953, -1.147), (-1.143, -0.05953, -1.147), (-1.143, -0.05953, -0.8611), (-0.9826, -0.05953, -0.9177), (-0.9826, -0.05953, -1.147), (-0.822, -0.05953, -1.147), (-0.6615, -0.05953, -1.147), (-0.501, -0.05953, -1.147), (-0.3405, -0.05953, -0.9177), (-0.501, -0.05953, -0.9465), (-0.6615, -0.05953, -0.957), (-0.822, -0.05953, -0.9465), (-1.143, -0.05953, 0.2006), (-1.143, -0.05953, 1.422), (-0.9826, -0.05953, 1.422), (-0.1799, -0.05953, 1.422), (-0.1799, -0.05953, 0.2006), (-0.9826, -0.05953, 0.2919), (-0.3405, -0.05953, 1.422), (-0.501, -0.05953, 1.422), (-0.6615, -0.05953, 1.422), (-0.822, -0.05953, 1.422), (-0.3405, -0.05953, 0.2919), (-0.501, -0.05953, 0.3385), (-0.6615, -0.05953, 0.3554), (-0.822, -0.05953, 0.3385), (-0.1799, -0.03745, -0.8611), (-0.1799, -0.03745, -1.147), (-0.3405, -0.03745, -1.147), (-1.143, -0.03745, -1.147), (-1.143, -0.03745, -0.8611), (-0.9826, -0.03745, -0.9177), (-0.9826, -0.03745, -1.147), (-0.822, -0.03745, -1.147), (-0.6615, -0.03745, -1.147), (-0.501, -0.03745, -1.147), (-0.3405, -0.03745, -0.9177), (-0.501, -0.03745, -0.9465), (-0.6615, -0.03745, -0.957), (-0.822, -0.03745, -0.9465), (-1.143, -0.03745, 0.2006), (-1.143, -0.03745, 1.422), (-0.9826, -0.03745, 1.422), (-0.1799, -0.03745, 1.422), (-0.1799, -0.03745, 0.2006), (-0.9826, -0.03745, 0.2919), (-0.3405, -0.03745, 1.422), (-0.501, -0.03745, 1.422), (-0.6615, -0.03745, 1.422), (-0.822, -0.03745, 1.422), (-0.3405, -0.03745, 0.2919), (-0.501, -0.03745, 0.3385), (-0.6615, -0.03745, 0.3554), (-0.822, -0.03745, 0.3385), (-1.327, 0.06273, -1.339), (-1.327, 0.06273, 1.639), (0.004351, 0.06273, -1.339), (0.004351, 0.06273, 1.639), (-1.327, 0.06273, -0.5342), (0.004351, 0.06273, -0.5342), (-1.327, 0.06273, -0.1966), (0.004351, 0.06273, -0.1966), (-1.105, 0.06273, -1.339), (-0.8835, 0.06273, -1.339), (-0.6615, 0.06273, -1.339), (-0.4396, 0.06273, -1.339), (-0.2176, 0.06273, -1.339), (-0.2176, 0.06273, 1.639), (-0.4396, 0.06273, 1.639), (-0.6615, 0.06273, 1.639), (-0.8835, 0.06273, 1.639), (-1.105, 0.06273, 1.639), (-0.2176, 0.06273, -0.6934), (-0.4396, 0.06273, -0.7746), (-0.6615, 0.06273, -0.8041), (-0.8835, 0.06273, -0.7746), (-1.105, 0.06273, -0.6934), (-0.2176, 0.06273, -0.03739), (-0.4396, 0.06273, 0.04382), (-0.6615, 0.06273, 0.07331), (-0.8835, 0.06273, 0.04382), (-1.105, 0.06273, -0.03739), (-1.327, 0.002607, -1.339), (-1.327, 0.002607, 1.639), (0.004351, 0.002607, -1.339), (0.004351, 0.002607, 1.639), (0.004351, 0.002607, -0.5342), (-1.327, 0.002607, -0.5342), (0.004351, 0.002607, -0.1966), (-1.327, 0.002607, -0.1966), (-0.2176, 0.002607, 1.639), (-0.4396, 0.002607, 1.639), (-0.6615, 0.002607, 1.639), (-0.8835, 0.002607, 1.639), (-1.105, 0.002607, 1.639), (-1.105, 0.002607, -1.339), (-0.8835, 0.002607, -1.339), (-0.6615, 0.002607, -1.339), (-0.4396, 0.002607, -1.339), (-0.2176, 0.002607, -1.339), (-1.261, 0.06273, -0.07317), (-1.261, 0.06273, 1.566), (-1.061, 0.06273, 1.566), (-0.06223, 0.06273, 1.566), (-0.06223, 0.06273, -0.07317), (-1.061, 0.06273, 0.06395), (-0.262, 0.06273, 1.566), (-0.4617, 0.06273, 1.566), (-0.6615, 0.06273, 1.566), (-0.8613, 0.06273, 1.566), (-0.262, 0.06273, 0.06395), (-0.4617, 0.06273, 0.1339), (-0.6615, 0.06273, 0.1593), (-0.8613, 0.06273, 0.1339), (-0.06223, 0.06273, -0.6478), (-0.06223, 0.06273, -1.256), (-0.262, 0.06273, -1.256), (-1.261, 0.06273, -1.256), (-1.261, 0.06273, -0.6478), (-1.061, 0.06273, -0.7682), (-1.061, 0.06273, -1.256), (-0.8613, 0.06273, -1.256), (-0.6615, 0.06273, -1.256), (-0.4617, 0.06273, -1.256), (-0.262, 0.06273, -0.7682), (-0.4617, 0.06273, -0.8295), (-0.6615, 0.06273, -0.8518), (-0.8613, 0.06273, -0.8295), (-0.06223, 0.06273, -0.2476), (-0.06223, 0.06273, -0.4831), (-1.061, 0.06273, -0.6606), (-1.261, 0.06273, -0.4831), (-1.261, 0.06273, -0.2476), (-1.061, 0.06273, -0.07019), (-0.262, 0.06273, -0.6606), (-0.4617, 0.06273, -0.7337), (-0.6615, 0.06273, -0.7602), (-0.8613, 0.06273, -0.7337), (-0.262, 0.06273, -0.07019), (-0.4617, 0.06273, 0.002896), (-0.6615, 0.06273, 0.02944), (-0.8613, 0.06273, 0.002896), (0.004351, 0.06273, -0.3654), (-1.327, 0.06273, -0.3654), (-1.327, 0.002607, -0.3654), (0.004351, 0.002607, -0.3654), (-0.02721, 0.06273, -0.3654), (-1.296, 0.06273, -0.3654), (-0.1264, 0.05441, 0.09071), (-0.1264, 0.05441, 1.493), (-1.018, 0.05441, 1.493), (-1.197, 0.05441, 1.493), (-1.197, 0.05441, 0.09071), (-1.261, 0.05441, -0.07317), (-1.261, 0.05441, 1.566), (-1.061, 0.05441, 1.566), (-0.06223, 0.05441, 1.566), (-0.06223, 0.05441, -0.07317), (-1.061, 0.05441, 0.06395), (-0.262, 0.05441, 1.566), (-0.4617, 0.05441, 1.566), (-0.6615, 0.05441, 1.566), (-0.8613, 0.05441, 1.566), (-0.262, 0.05441, 0.06395), (-0.4617, 0.05441, 0.1339), (-0.6615, 0.05441, 0.1593), (-0.8613, 0.05441, 0.1339), (-0.06223, 0.05441, -0.6478), (-0.06223, 0.05441, -1.256), (-0.262, 0.05441, -1.256), (-1.261, 0.05441, -1.256), (-1.261, 0.05441, -0.6478), (-1.061, 0.05441, -0.7682), (-1.061, 0.05441, -1.256), (-0.8613, 0.05441, -1.256), (-0.6615, 0.05441, -1.256), (-0.4617, 0.05441, -1.256), (-0.262, 0.05441, -0.7682), (-0.4617, 0.05441, -0.8295), (-0.6615, 0.05441, -0.8518), (-0.8613, 0.05441, -0.8295), (-0.02721, 0.05441, -0.3654), (-0.06223, 0.05441, -0.4831), (-1.061, 0.05441, -0.6606), (-1.261, 0.05441, -0.4831), (-1.296, 0.05441, -0.3654), (-1.261, 0.05441, -0.2476), (-1.061, 0.05441, -0.07019), (-0.262, 0.05441, -0.6606), (-0.4617, 0.05441, -0.7337), (-0.6615, 0.05441, -0.7602), (-0.8613, 0.05441, -0.7337), (-0.06223, 0.05441, -0.2476), (-0.262, 0.05441, -0.07019), (-0.4617, 0.05441, 0.002896), (-0.6615, 0.05441, 0.02944), (-0.8613, 0.05441, 0.002896), (-1.169, 0.02346, -0.3654), (-1.141, 0.02346, -0.4596), (-0.9811, 0.02346, -0.6015), (-0.1821, 0.02346, -0.4596), (-0.1541, 0.02346, -0.3654), (-1.018, 0.05441, 0.2004), (-0.3048, 0.05441, 1.493), (-0.4831, 0.05441, 1.493), (-0.6615, 0.05441, 1.493), (-0.8399, 0.05441, 1.493), (-0.3048, 0.05441, 0.2004), (-0.4831, 0.05441, 0.2564), (-0.6615, 0.05441, 0.2767), (-0.8399, 0.05441, 0.2564), (-0.1264, 0.05441, -0.7875), (-0.1264, 0.05441, -1.182), (-0.3048, 0.05441, -1.182), (-1.197, 0.05441, -1.182), (-1.197, 0.05441, -0.7875), (-1.018, 0.05441, -0.8656), (-1.018, 0.05441, -1.182), (-0.8399, 0.05441, -1.182), (-0.6615, 0.05441, -1.182), (-0.4831, 0.05441, -1.182), (-0.3048, 0.05441, -0.8656), (-0.4831, 0.05441, -0.9054), (-0.6615, 0.05441, -0.9199), (-0.8399, 0.05441, -0.9054), (-0.1541, 0.05441, -0.3654), (-0.1821, 0.05441, -0.4596), (-0.9811, 0.05441, -0.6015), (-1.141, 0.05441, -0.4596), (-1.169, 0.05441, -0.3654), (-1.141, 0.05441, -0.2712), (-0.9811, 0.05441, -0.1292), (-0.3419, 0.05441, -0.6015), (-0.5017, 0.05441, -0.66), (-0.6615, 0.05441, -0.6813), (-0.8213, 0.05441, -0.66), (-0.1821, 0.05441, -0.2712), (-0.3419, 0.05441, -0.1292), (-0.5017, 0.05441, -0.07076), (-0.6615, 0.05441, -0.04952), (-0.8213, 0.05441, -0.07076), (-1.141, 0.02346, -0.2712), (-0.9811, 0.02346, -0.1292), (-0.3419, 0.02346, -0.6015), (-0.5017, 0.02346, -0.66), (-0.6615, 0.02346, -0.6813), (-0.8213, 0.02346, -0.66), (-0.1821, 0.02346, -0.2712), (-0.3419, 0.02346, -0.1292), (-0.5017, 0.02346, -0.07076), (-0.6615, 0.02346, -0.04952), (-0.8213, 0.02346, -0.07076), (-0.3419, 0.02346, -0.3654), (-0.5017, 0.02346, -0.3654), (-0.6615, 0.02346, -0.3654), (-0.8213, 0.02346, -0.3654), (-0.9811, 0.02346, -0.3654), (-0.1264, 0.06475, -0.7875), (-0.1264, 0.06475, -1.182), (-0.3048, 0.06475, -1.182), (-1.197, 0.06475, -1.182), (-1.197, 0.06475, -0.7875), (-1.018, 0.06475, -0.8656), (-1.018, 0.06475, -1.182), (-0.8399, 0.06475, -1.182), (-0.6615, 0.06475, -1.182), (-0.4831, 0.06475, -1.182), (-0.3048, 0.06475, -0.8656), (-0.4831, 0.06475, -0.9054), (-0.6615, 0.06475, -0.9199), (-0.8399, 0.06475, -0.9054), (-1.197, 0.06475, 0.09071), (-1.197, 0.06475, 1.493), (-1.018, 0.06475, 1.493), (-0.1264, 0.06475, 1.493), (-0.1264, 0.06475, 0.09071), (-1.018, 0.06475, 0.2004), (-0.3048, 0.06475, 1.493), (-0.4831, 0.06475, 1.493), (-0.6615, 0.06475, 1.493), (-0.8399, 0.06475, 1.493), (-0.3048, 0.06475, 0.2004), (-0.4831, 0.06475, 0.2564), (-0.6615, 0.06475, 0.2767), (-0.8399, 0.06475, 0.2564), (-0.1799, 0.06475, -0.8611), (-0.1799, 0.06475, -1.147), (-0.3405, 0.06475, -1.147), (-1.143, 0.06475, -1.147), (-1.143, 0.06475, -0.8611), (-0.9826, 0.06475, -0.9177), (-0.9826, 0.06475, -1.147), (-0.822, 0.06475, -1.147), (-0.6615, 0.06475, -1.147), (-0.501, 0.06475, -1.147), (-0.3405, 0.06475, -0.9177), (-0.501, 0.06475, -0.9465), (-0.6615, 0.06475, -0.957), (-0.822, 0.06475, -0.9465), (-1.143, 0.06475, 0.2006), (-1.143, 0.06475, 1.422), (-0.9826, 0.06475, 1.422), (-0.1799, 0.06475, 1.422), (-0.1799, 0.06475, 0.2006), (-0.9826, 0.06475, 0.2919), (-0.3405, 0.06475, 1.422), (-0.501, 0.06475, 1.422), (-0.6615, 0.06475, 1.422), (-0.822, 0.06475, 1.422), (-0.3405, 0.06475, 0.2919), (-0.501, 0.06475, 0.3385), (-0.6615, 0.06475, 0.3554), (-0.822, 0.06475, 0.3385), (-0.1799, 0.04267, -0.8611), (-0.1799, 0.04267, -1.147), (-0.3405, 0.04267, -1.147), (-1.143, 0.04267, -1.147), (-1.143, 0.04267, -0.8611), (-0.9826, 0.04267, -0.9177), (-0.9826, 0.04267, -1.147), (-0.822, 0.04267, -1.147), (-0.6615, 0.04267, -1.147), (-0.501, 0.04267, -1.147), (-0.3405, 0.04267, -0.9177), (-0.501, 0.04267, -0.9465), (-0.6615, 0.04267, -0.957), (-0.822, 0.04267, -0.9465), (-1.143, 0.04267, 0.2006), (-1.143, 0.04267, 1.422), (-0.9826, 0.04267, 1.422), (-0.1799, 0.04267, 1.422), (-0.1799, 0.04267, 0.2006), (-0.9826, 0.04267, 0.2919), (-0.3405, 0.04267, 1.422), (-0.501, 0.04267, 1.422), (-0.6615, 0.04267, 1.422), (-0.822, 0.04267, 1.422), (-0.3405, 0.04267, 0.2919), (-0.501, 0.04267, 0.3385), (-0.6615, 0.04267, 0.3554), (-0.822, 0.04267, 0.3385), (-1.169, 0.002607, -0.3654), (-1.141, 0.002607, -0.4596), (-0.9811, 0.002607, -0.6015), (-0.1821, 0.002607, -0.4596), (-0.1541, 0.002607, -0.3654), (-1.141, 0.002607, -0.2712), (-0.9811, 0.002607, -0.1292), (-0.3419, 0.002607, -0.6015), (-0.5017, 0.002607, -0.66), (-0.6615, 0.002607, -0.6813), (-0.8213, 0.002607, -0.66), (-0.1821, 0.002607, -0.2712), (-0.3419, 0.002607, -0.1292), (-0.5017, 0.002607, -0.07076), (-0.6615, 0.002607, -0.04952), (-0.8213, 0.002607, -0.07076), (-0.1799, 0.002607, -0.8611), (-0.1799, 0.002607, -1.147), (-0.3405, 0.002607, -1.147), (-1.143, 0.002607, -1.147), (-1.143, 0.002607, -0.8611), (-0.9826, 0.002607, -0.9177), (-0.9826, 0.002607, -1.147), (-0.822, 0.002607, -1.147), (-0.6615, 0.002607, -1.147), (-0.501, 0.002607, -1.147), (-0.3405, 0.002607, -0.9177), (-0.501, 0.002607, -0.9465), (-0.6615, 0.002607, -0.957), (-0.822, 0.002607, -0.9465), (-1.143, 0.002607, 0.2006), (-1.143, 0.002607, 1.422), (-0.9826, 0.002607, 1.422), (-0.1799, 0.002607, 1.422), (-0.1799, 0.002607, 0.2006), (-0.9826, 0.002607, 0.2919), (-0.3405, 0.002607, 1.422), (-0.501, 0.002607, 1.422), (-0.6615, 0.002607, 1.422), (-0.822, 0.002607, 1.422), (-0.3405, 0.002607, 0.2919), (-0.501, 0.002607, 0.3385), (-0.6615, 0.002607, 0.3554), (-0.822, 0.002607, 0.3385)], [], [(301, 298, 3, 7), (17, 1, 29, 30), (312, 297, 2, 12), (307, 296, 1, 17), (12, 2, 43, 44), (297, 299, 5, 2), (27, 6, 60, 61), (358, 301, 7, 70), (20, 19, 63, 64), (26, 27, 61, 69), (19, 18, 62, 63), (71, 4, 59, 73), (25, 26, 69, 68), (19, 20, 54, 53), (11, 12, 44, 51), (2, 5, 42, 43), (18, 19, 53, 52), (10, 11, 51, 50), (298, 303, 13, 3), (303, 304, 14, 13), (304, 305, 15, 14), (305, 306, 16, 15), (306, 307, 17, 16), (295, 308, 8, 0), (308, 309, 9, 8), (309, 310, 10, 9), (310, 311, 11, 10), (311, 312, 12, 11), (6, 27, 33, 28), (3, 13, 34, 31), (7, 3, 31, 32), (27, 26, 41, 33), (26, 25, 40, 41), (71, 6, 302, 357), (0, 4, 300, 295), (6, 1, 296, 302), (59, 58, 109, 110), (46, 45, 96, 97), (28, 33, 84, 79), (57, 72, 107, 108), (44, 43, 94, 95), (32, 31, 82, 83), (13, 14, 35, 34), (14, 15, 36, 35), (23, 7, 32, 38), (15, 16, 37, 36), (24, 23, 38, 39), (16, 17, 30, 37), (1, 6, 28, 29), (25, 24, 39, 40), (69, 61, 113, 122), (43, 42, 93, 94), (30, 29, 80, 81), (68, 69, 122, 121), (55, 47, 98, 106), (29, 28, 79, 80), (20, 21, 55, 54), (21, 22, 47, 55), (4, 0, 45, 46), (0, 8, 48, 45), (8, 9, 49, 48), (22, 4, 46, 47), (9, 10, 50, 49), (5, 18, 52, 42), (67, 68, 121, 120), (54, 55, 106, 105), (33, 41, 92, 84), (66, 67, 120, 119), (53, 54, 105, 104), (41, 40, 91, 92), (21, 20, 64, 65), (22, 21, 65, 58), (7, 23, 66, 56), (70, 7, 56, 72), (23, 24, 67, 66), (4, 22, 58, 59), (24, 25, 68, 67), (18, 5, 57, 62), (5, 70, 72, 57), (56, 66, 119, 118), (52, 53, 104, 103), (40, 39, 90, 91), (58, 65, 117, 109), (42, 52, 103, 93), (39, 38, 89, 90), (4, 71, 357, 300), (6, 71, 73, 60), (299, 358, 70, 5), (82, 85, 129, 75), (91, 90, 134, 135), (79, 84, 128, 78), (90, 89, 133, 134), (83, 82, 75, 74), (89, 83, 74, 133), (94, 93, 137, 138), (101, 102, 146, 145), (100, 101, 145, 144), (106, 98, 142, 150), (99, 100, 144, 143), (105, 106, 150, 149), (111, 110, 154, 155), (115, 114, 158, 159), (121, 122, 166, 165), (107, 118, 162, 151), (114, 108, 152, 158), (120, 121, 165, 164), (113, 112, 156, 157), (119, 120, 164, 163), (112, 111, 155, 156), (118, 119, 163, 162), (110, 109, 153, 154), (109, 117, 161, 153), (31, 34, 85, 82), (47, 46, 97, 98), (60, 73, 111, 112), (34, 35, 86, 85), (45, 48, 99, 96), (61, 60, 112, 113), (35, 36, 87, 86), (48, 49, 100, 99), (62, 57, 108, 114), (36, 37, 88, 87), (49, 50, 101, 100), (63, 62, 114, 115), (72, 56, 118, 107), (37, 30, 81, 88), (50, 51, 102, 101), (64, 63, 115, 116), (73, 59, 110, 111), (38, 32, 83, 89), (51, 44, 95, 102), (65, 64, 116, 117), (147, 148, 194, 193), (135, 209, 210, 136), (137, 147, 193, 183), (134, 208, 209, 135), (146, 139, 185, 192), (133, 207, 208, 134), (92, 91, 135, 136), (85, 86, 130, 129), (84, 92, 136, 128), (86, 87, 131, 130), (87, 88, 132, 131), (80, 79, 78, 77), (88, 81, 76, 132), (81, 80, 77, 76), (145, 146, 192, 191), (74, 201, 207, 133), (144, 145, 191, 190), (76, 199, 206, 132), (143, 144, 190, 189), (132, 206, 205, 131), (102, 95, 139, 146), (95, 94, 138, 139), (93, 103, 147, 137), (97, 96, 140, 141), (103, 104, 148, 147), (98, 97, 141, 142), (104, 105, 149, 148), (96, 99, 143, 140), (164, 165, 176, 175), (157, 156, 167, 168), (163, 164, 175, 174), (156, 155, 123, 167), (162, 163, 174, 173), (154, 153, 125, 124), (153, 161, 172, 125), (152, 151, 127, 126), (161, 160, 171, 172), (160, 159, 170, 171), (166, 157, 168, 177), (155, 154, 124, 123), (122, 113, 157, 166), (116, 115, 159, 160), (117, 116, 160, 161), (108, 107, 151, 152), (182, 168, 167, 123), (127, 173, 174, 178), (178, 174, 175, 179), (179, 175, 176, 180), (180, 176, 177, 181), (181, 177, 168, 182), (172, 181, 182, 125), (171, 180, 181, 172), (170, 179, 180, 171), (169, 178, 179, 170), (126, 127, 178, 169), (125, 182, 123, 124), (158, 152, 126, 169), (151, 162, 173, 127), (165, 166, 177, 176), (159, 158, 169, 170), (190, 191, 219, 218), (189, 190, 218, 217), (186, 189, 217, 214), (188, 187, 215, 216), (187, 186, 214, 215), (185, 184, 212, 213), (136, 210, 202, 128), (148, 149, 195, 194), (149, 150, 196, 195), (77, 198, 199, 76), (150, 142, 188, 196), (75, 200, 201, 74), (138, 137, 183, 184), (128, 202, 197, 78), (139, 138, 184, 185), (129, 203, 200, 75), (141, 140, 186, 187), (130, 204, 203, 129), (142, 141, 187, 188), (131, 205, 204, 130), (140, 143, 189, 186), (201, 200, 228, 229), (207, 201, 229, 235), (199, 198, 226, 227), (206, 199, 227, 234), (198, 197, 225, 226), (205, 206, 234, 233), (233, 234, 262, 261), (216, 215, 243, 244), (232, 233, 261, 260), (215, 214, 242, 243), (231, 232, 260, 259), (213, 212, 240, 241), (191, 192, 220, 219), (192, 185, 213, 220), (183, 193, 221, 211), (193, 194, 222, 221), (194, 195, 223, 222), (195, 196, 224, 223), (196, 188, 216, 224), (184, 183, 211, 212), (228, 231, 259, 256), (212, 211, 239, 240), (225, 230, 258, 253), (224, 216, 244, 252), (229, 228, 256, 257), (223, 224, 252, 251), (208, 207, 235, 236), (197, 202, 230, 225), (209, 208, 236, 237), (200, 203, 231, 228), (210, 209, 237, 238), (203, 204, 232, 231), (202, 210, 238, 230), (204, 205, 233, 232), (245, 244, 243, 242), (240, 239, 249, 241), (241, 249, 250, 248), (248, 250, 251, 247), (247, 251, 252, 246), (246, 252, 244, 245), (258, 255, 254, 253), (257, 256, 259, 263), (263, 259, 260, 264), (264, 260, 261, 265), (265, 261, 262, 266), (266, 262, 255, 258), (214, 217, 245, 242), (234, 227, 255, 262), (217, 218, 246, 245), (235, 229, 257, 263), (218, 219, 247, 246), (236, 235, 263, 264), (219, 220, 248, 247), (237, 236, 264, 265), (220, 213, 241, 248), (238, 237, 265, 266), (211, 221, 249, 239), (230, 238, 266, 258), (221, 222, 250, 249), (226, 225, 253, 254), (222, 223, 251, 250), (227, 226, 254, 255), (249, 250, 581, 580), (172, 125, 556, 564), (260, 259, 590, 591), (250, 251, 582, 581), (174, 173, 565, 566), (261, 260, 591, 592), (252, 251, 582, 583), (175, 174, 566, 567), (262, 261, 592, 593), (244, 252, 583, 575), (176, 175, 567, 568), (239, 240, 571, 570), (262, 255, 586, 593), (176, 177, 569, 568), (240, 241, 572, 571), (263, 257, 588, 594), (168, 177, 569, 560), (242, 243, 574, 573), (264, 263, 594, 595), (127, 126, 557, 558), (243, 244, 575, 574), (265, 264, 595, 596), (125, 124, 555, 556), (242, 245, 576, 573), (266, 265, 596, 597), (123, 167, 559, 554), (245, 246, 577, 576), (258, 266, 597, 589), (167, 168, 560, 559), (254, 253, 584, 585), (246, 247, 578, 577), (169, 126, 557, 561), (255, 254, 585, 586), (247, 248, 579, 578), (170, 169, 561, 562), (256, 257, 588, 587), (127, 173, 565, 558), (248, 241, 572, 579), (170, 171, 563, 562), (258, 253, 584, 589), (124, 123, 554, 555), (239, 249, 580, 570), (171, 172, 564, 563), (259, 256, 587, 590), (78, 197, 198, 77), (301, 274, 270, 298), (284, 315, 314, 268), (312, 279, 269, 297), (307, 284, 268, 296), (279, 329, 328, 269), (297, 269, 272, 299), (294, 346, 345, 273), (358, 355, 274, 301), (287, 349, 348, 286), (293, 354, 346, 294), (286, 348, 347, 285), (356, 360, 344, 271), (292, 353, 354, 293), (286, 338, 339, 287), (278, 336, 329, 279), (269, 328, 327, 272), (285, 337, 338, 286), (277, 335, 336, 278), (298, 270, 280, 303), (303, 280, 281, 304), (304, 281, 282, 305), (305, 282, 283, 306), (306, 283, 284, 307), (295, 267, 275, 308), (308, 275, 276, 309), (309, 276, 277, 310), (310, 277, 278, 311), (311, 278, 279, 312), (273, 313, 318, 294), (270, 316, 319, 280), (274, 317, 316, 270), (294, 318, 326, 293), (293, 326, 325, 292), (356, 357, 302, 273), (267, 295, 300, 271), (273, 302, 296, 268), (344, 397, 396, 343), (331, 384, 383, 330), (313, 366, 371, 318), (342, 395, 394, 359), (329, 382, 381, 328), (317, 370, 369, 316), (280, 319, 320, 281), (281, 320, 321, 282), (290, 323, 317, 274), (282, 321, 322, 283), (291, 324, 323, 290), (283, 322, 315, 284), (268, 314, 313, 273), (292, 325, 324, 291), (354, 409, 400, 346), (328, 381, 380, 327), (315, 368, 367, 314), (353, 408, 409, 354), (340, 393, 385, 332), (314, 367, 366, 313), (287, 339, 340, 288), (288, 340, 332, 289), (271, 331, 330, 267), (267, 330, 333, 275), (275, 333, 334, 276), (289, 332, 331, 271), (276, 334, 335, 277), (272, 327, 337, 285), (352, 407, 408, 353), (339, 392, 393, 340), (318, 371, 379, 326), (351, 406, 407, 352), (338, 391, 392, 339), (326, 379, 378, 325), (288, 350, 349, 287), (289, 343, 350, 288), (274, 341, 351, 290), (355, 359, 341, 274), (290, 351, 352, 291), (271, 344, 343, 289), (291, 352, 353, 292), (285, 347, 342, 272), (272, 342, 359, 355), (341, 405, 406, 351), (337, 390, 391, 338), (325, 378, 377, 324), (343, 396, 404, 350), (327, 380, 390, 337), (324, 377, 376, 323), (271, 300, 357, 356), (273, 345, 360, 356), (299, 272, 355, 358), (369, 362, 416, 372), (378, 422, 421, 377), (366, 365, 415, 371), (377, 421, 420, 376), (370, 361, 362, 369), (376, 420, 361, 370), (381, 425, 424, 380), (388, 432, 433, 389), (387, 431, 432, 388), (393, 437, 429, 385), (386, 430, 431, 387), (392, 436, 437, 393), (398, 442, 441, 397), (402, 446, 445, 401), (408, 452, 453, 409), (394, 438, 449, 405), (401, 445, 439, 395), (407, 451, 452, 408), (400, 444, 443, 399), (406, 450, 451, 407), (399, 443, 442, 398), (405, 449, 450, 406), (397, 441, 440, 396), (396, 440, 448, 404), (316, 369, 372, 319), (332, 385, 384, 331), (345, 399, 398, 360), (319, 372, 373, 320), (330, 383, 386, 333), (346, 400, 399, 345), (320, 373, 374, 321), (333, 386, 387, 334), (347, 401, 395, 342), (321, 374, 375, 322), (334, 387, 388, 335), (348, 402, 401, 347), (359, 394, 405, 341), (322, 375, 368, 315), (335, 388, 389, 336), (349, 403, 402, 348), (360, 398, 397, 344), (323, 376, 370, 317), (336, 389, 382, 329), (350, 404, 403, 349), (434, 480, 481, 435), (422, 423, 497, 496), (424, 470, 480, 434), (421, 422, 496, 495), (433, 479, 472, 426), (420, 421, 495, 494), (379, 423, 422, 378), (372, 416, 417, 373), (371, 415, 423, 379), (373, 417, 418, 374), (374, 418, 419, 375), (367, 364, 365, 366), (375, 419, 363, 368), (368, 363, 364, 367), (432, 478, 479, 433), (361, 420, 494, 488), (431, 477, 478, 432), (363, 419, 493, 486), (430, 476, 477, 431), (419, 418, 492, 493), (389, 433, 426, 382), (382, 426, 425, 381), (380, 424, 434, 390), (384, 428, 427, 383), (390, 434, 435, 391), (385, 429, 428, 384), (391, 435, 436, 392), (383, 427, 430, 386), (451, 462, 463, 452), (444, 455, 454, 443), (450, 461, 462, 451), (443, 454, 410, 442), (449, 460, 461, 450), (441, 411, 412, 440), (440, 412, 459, 448), (439, 413, 414, 438), (448, 459, 458, 447), (447, 458, 457, 446), (453, 464, 455, 444), (442, 410, 411, 441), (409, 453, 444, 400), (403, 447, 446, 402), (404, 448, 447, 403), (395, 439, 438, 394), (469, 410, 454, 455), (414, 465, 461, 460), (465, 466, 462, 461), (466, 467, 463, 462), (467, 468, 464, 463), (468, 469, 455, 464), (459, 412, 469, 468), (458, 459, 468, 467), (457, 458, 467, 466), (456, 457, 466, 465), (413, 456, 465, 414), (412, 411, 410, 469), (445, 456, 413, 439), (438, 414, 460, 449), (452, 463, 464, 453), (446, 457, 456, 445), (477, 505, 506, 478), (476, 504, 505, 477), (473, 501, 504, 476), (475, 503, 502, 474), (474, 502, 501, 473), (472, 500, 499, 471), (423, 415, 489, 497), (435, 481, 482, 436), (436, 482, 483, 437), (364, 363, 486, 485), (437, 483, 475, 429), (362, 361, 488, 487), (425, 471, 470, 424), (415, 365, 484, 489), (426, 472, 471, 425), (416, 362, 487, 490), (428, 474, 473, 427), (417, 416, 490, 491), (429, 475, 474, 428), (418, 417, 491, 492), (427, 473, 476, 430), (488, 516, 515, 487), (494, 522, 516, 488), (486, 514, 513, 485), (493, 521, 514, 486), (485, 513, 512, 484), (492, 520, 521, 493), (520, 548, 549, 521), (503, 531, 530, 502), (519, 547, 548, 520), (502, 530, 529, 501), (518, 546, 547, 519), (500, 528, 527, 499), (478, 506, 507, 479), (479, 507, 500, 472), (470, 498, 508, 480), (480, 508, 509, 481), (481, 509, 510, 482), (482, 510, 511, 483), (483, 511, 503, 475), (471, 499, 498, 470), (515, 543, 546, 518), (499, 527, 526, 498), (512, 540, 545, 517), (511, 539, 531, 503), (516, 544, 543, 515), (510, 538, 539, 511), (495, 523, 522, 494), (484, 512, 517, 489), (496, 524, 523, 495), (487, 515, 518, 490), (497, 525, 524, 496), (490, 518, 519, 491), (489, 517, 525, 497), (491, 519, 520, 492), (532, 529, 530, 531), (527, 528, 536, 526), (528, 535, 537, 536), (535, 534, 538, 537), (534, 533, 539, 538), (533, 532, 531, 539), (545, 540, 541, 542), (544, 550, 546, 543), (550, 551, 547, 546), (551, 552, 548, 547), (552, 553, 549, 548), (553, 545, 542, 549), (501, 529, 532, 504), (521, 549, 542, 514), (504, 532, 533, 505), (522, 550, 544, 516), (505, 533, 534, 506), (523, 551, 550, 522), (506, 534, 535, 507), (524, 552, 551, 523), (507, 535, 528, 500), (525, 553, 552, 524), (498, 526, 536, 508), (517, 545, 553, 525), (508, 536, 537, 509), (513, 541, 540, 512), (509, 537, 538, 510), (514, 542, 541, 513), (536, 580, 581, 537), (459, 564, 556, 412), (547, 591, 590, 546), (537, 581, 582, 538), (461, 566, 565, 460), (548, 592, 591, 547), (539, 583, 582, 538), (462, 567, 566, 461), (549, 593, 592, 548), (531, 575, 583, 539), (463, 568, 567, 462), (526, 570, 571, 527), (549, 593, 586, 542), (463, 568, 569, 464), (527, 571, 572, 528), (550, 594, 588, 544), (455, 560, 569, 464), (529, 573, 574, 530), (551, 595, 594, 550), (414, 558, 557, 413), (530, 574, 575, 531), (552, 596, 595, 551), (412, 556, 555, 411), (529, 573, 576, 532), (553, 597, 596, 552), (410, 554, 559, 454), (532, 576, 577, 533), (545, 589, 597, 553), (454, 559, 560, 455), (541, 585, 584, 540), (533, 577, 578, 534), (456, 561, 557, 413), (542, 586, 585, 541), (534, 578, 579, 535), (457, 562, 561, 456), (543, 587, 588, 544), (414, 558, 565, 460), (535, 579, 572, 528), (457, 562, 563, 458), (545, 589, 584, 540), (411, 555, 554, 410), (526, 570, 580, 536), (458, 563, 564, 459), (546, 590, 587, 543), (365, 364, 485, 484)])
me_cube.polygons.foreach_set('material_index', [0, 0, 0, 0, 0, 0, 0, 0, 0, 0, 0, 0, 0, 0, 0, 0, 0, 0, 0, 0, 0, 0, 0, 0, 0, 0, 0, 0, 0, 0, 0, 0, 0, 0, 0, 0, 0, 0, 0, 0, 0, 0, 0, 0, 0, 0, 0, 0, 0, 0, 0, 0, 0, 0, 0, 0, 0, 0, 0, 0, 0, 0, 0, 0, 0, 0, 0, 0, 0, 0, 0, 0, 0, 0, 0, 0, 0, 0, 0, 0, 0, 0, 0, 0, 0, 0, 0, 0, 0, 0, 0, 0, 0, 0, 0, 0, 0, 0, 0, 0, 0, 0, 0, 0, 0, 0, 0, 0, 0, 0, 0, 0, 0, 0, 0, 0, 0, 0, 0, 0, 0, 0, 0, 0, 0, 0, 0, 0, 0, 0, 0, 0, 0, 0, 0, 0, 0, 0, 0, 0, 0, 0, 0, 0, 0, 0, 0, 0, 0, 0, 0, 0, 0, 0, 0, 0, 0, 0, 0, 0, 0, 0, 0, 0, 0, 0, 0, 0, 0, 0, 0, 0, 0, 0, 0, 0, 1, 1, 1, 1, 1, 1, 1, 1, 1, 1, 1, 1, 0, 0, 0, 0, 0, 0, 0, 0, 0, 0, 0, 0, 0, 0, 0, 0, 0, 0, 0, 0, 0, 0, 0, 0, 0, 0, 0, 0, 0, 0, 0, 0, 0, 0, 0, 0, 0, 0, 0, 0, 0, 0, 0, 0, 0, 0, 0, 0, 0, 0, 0, 0, 0, 0, 0, 0, 0, 0, 0, 1, 1, 1, 1, 1, 1, 1, 1, 1, 1, 1, 1, 0, 0, 0, 0, 0, 0, 0, 0, 0, 0, 0, 0, 0, 0, 0, 0, 0, 0, 0, 0, 0, 0, 0, 0, 0, 0, 0, 0, 0, 0, 0, 0, 0, 0, 0, 0, 0, 0, 0, 0, 0, 0, 0, 0, 0, 0, 0, 0, 0, 0, 0, 0, 0, 0, 0, 0, 0, 0, 0, 0, 0, 0, 0, 0, 0, 0, 0, 0, 0, 0, 0, 0, 0, 0, 0, 0, 0, 0, 0, 0, 0, 0, 0, 0, 0, 0, 0, 0, 0, 0, 0, 0, 0, 0, 0, 0, 0, 0, 0, 0, 0, 0, 0, 0, 0, 0, 0, 0, 0, 0, 0, 0, 0, 0, 0, 0, 0, 0, 0, 0, 0, 0, 0, 0, 0, 0, 0, 0, 0, 0, 0, 0, 0, 0, 0, 0, 0, 0, 0, 0, 0, 0, 0, 0, 0, 0, 0, 0, 0, 0, 0, 0, 0, 0, 0, 0, 0, 0, 0, 0, 0, 0, 0, 0, 0, 0, 0, 0, 0, 0, 0, 0, 0, 0, 0, 0, 0, 0, 0, 0, 0, 0, 0, 0, 0, 0, 0, 0, 0, 0, 0, 0, 0, 0, 0, 0, 0, 0, 0, 0, 0, 0, 0, 0, 0, 0, 0, 0, 0, 0, 0, 0, 0, 0, 0, 0, 0, 0, 0, 0, 0, 0, 0, 0, 0, 0, 0, 0, 0, 0, 0, 0, 0, 0, 0, 0, 0, 1, 1, 1, 1, 1, 1, 1, 1, 1, 1, 1, 1, 0, 0, 0, 0, 0, 0, 0, 0, 0, 0, 0, 0, 0, 0, 0, 0, 0, 0, 0, 0, 0, 0, 0, 0, 0, 0, 0, 0, 0, 0, 0, 0, 0, 0, 0, 0, 0, 0, 0, 0, 0, 0, 0, 0, 0, 0, 0, 0, 0, 0, 0, 0, 0, 0, 0, 0, 0, 0, 0, 1, 1, 1, 1, 1, 1, 1, 1, 1, 1, 1, 1, 0, 0, 0, 0, 0, 0, 0, 0, 0, 0, 0, 0, 0, 0, 0, 0, 0, 0, 0, 0, 0, 0, 0, 0, 0, 0, 0, 0, 0, 0, 0, 0, 0, 0, 0, 0, 0, 0, 0, 0, 0, 0, 0, 0, 0, 0, 0, 0, 0, 0, 0, 0, 0, 0, 0, 0, 0, 0, 0, 0, 0])
me_cube.materials.append(mat_wood)
me_cube.materials.append(mat_glass)
me_cube.use_remesh_preserve_volume = False
me_cube.use_remesh_preserve_attributes = False
me_cube.use_mirror_vertex_groups = False
me_cube.update()

# ---- objects
ob_doorframe = bpy.data.objects.new('DoorFrame', me_cube_004)
ob_doorhandle = bpy.data.objects.new('DoorHandle', me_cube_003)
ob_door = bpy.data.objects.new('Door', me_cube)

# ---- transforms, parenting, visibility, modifiers, constraints
ob_doorframe.location = (-0.01454, -0.005971, 0.008862)
ob_doorframe.lineart.crease_threshold = 0.0
ob_doorhandle.location = (-0.6118, -0.005971, 1.24)
ob_doorhandle.lineart.crease_threshold = 0.0
ob_door.location = (0.647, -0.008277, 1.354)
ob_door.lineart.crease_threshold = 0.0

# ---- collection membership
col_collection_1.objects.link(ob_doorframe)
col_collection_1.objects.link(ob_doorhandle)
col_collection_1.objects.link(ob_door)

# ---- scene / render settings (as saved in the file)
scene.frame_start = 1; scene.frame_end = 250; scene.frame_set(0)
scene.render.engine = 'CYCLES'
scene.render.resolution_x = 1000
scene.render.resolution_y = 1000
scene.render.dither_intensity = 0.0
scene.cycles.samples = 200
scene.cycles.sampling_pattern = 'TABULATED_SOBOL'
scene.cycles.light_sampling_threshold = 0.0
scene.cycles.use_adaptive_sampling = False
scene.cycles.use_light_tree = False
scene.cycles.caustics_reflective = False
scene.cycles.caustics_refractive = False
scene.cycles.blur_glossy = 0.0
scene.cycles.max_bounces = 2
scene.cycles.pixel_filter_type = 'GAUSSIAN'
scene.cycles.sample_clamp_indirect = 0.0
scene.view_settings.view_transform = 'Standard'
bpy.context.view_layer.update()

# ---- added for rendering (the .blend has no active camera): camera
cam_auto = bpy.data.cameras.new('AutoCamera')
cam_auto.lens = 50.0
cam_auto.sensor_width = 36.0
cam_auto.clip_end = 1000.0
ob_auto_camera = bpy.data.objects.new('AutoCamera', cam_auto)
scene.collection.objects.link(ob_auto_camera)
ob_auto_camera.location = (3.20906, -3.87429, 4.13476)
ob_auto_camera.rotation_euler = (1.09748, -7.21219e-08, 0.694738)
scene.camera = ob_auto_camera
bpy.context.view_layer.update()
